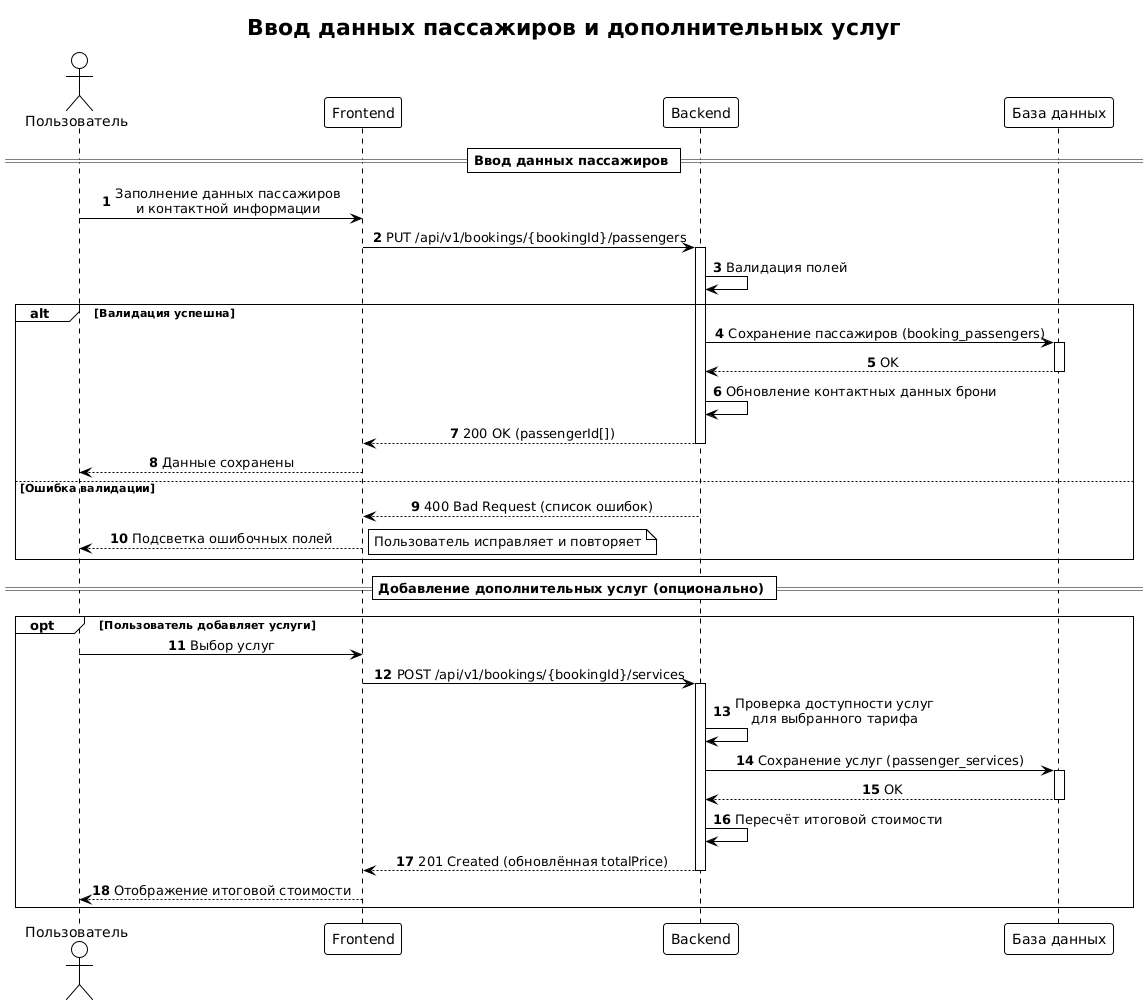

The diagram above was rendered by PlantUML. Its source (embedded in the PNG):
@startuml
!theme plain
autonumber
skinparam sequenceMessageAlign center
title Ввод данных пассажиров и дополнительных услуг

actor "Пользователь" as User
participant "Frontend" as FE
participant "Backend" as BE
participant "База данных" as DB

== Ввод данных пассажиров ==
User -> FE: Заполнение данных пассажиров\nи контактной информации
FE -> BE: PUT /api/v1/bookings/{bookingId}/passengers
activate BE
BE -> BE: Валидация полей
alt Валидация успешна
    BE -> DB: Сохранение пассажиров (booking_passengers)
    activate DB
    DB --> BE: OK
    deactivate DB
    BE -> BE: Обновление контактных данных брони
    BE --> FE: 200 OK (passengerId[])
    deactivate BE
    FE --> User: Данные сохранены
else Ошибка валидации
    BE --> FE: 400 Bad Request (список ошибок)
    deactivate BE
    FE --> User: Подсветка ошибочных полей
    note right: Пользователь исправляет и повторяет
end

== Добавление дополнительных услуг (опционально) ==
opt Пользователь добавляет услуги
    User -> FE: Выбор услуг
    FE -> BE: POST /api/v1/bookings/{bookingId}/services
    activate BE
    BE -> BE: Проверка доступности услуг\nдля выбранного тарифа
    BE -> DB: Сохранение услуг (passenger_services)
    activate DB
    DB --> BE: OK
    deactivate DB
    BE -> BE: Пересчёт итоговой стоимости
    BE --> FE: 201 Created (обновлённая totalPrice)
    deactivate BE
    FE --> User: Отображение итоговой стоимости
end
@enduml